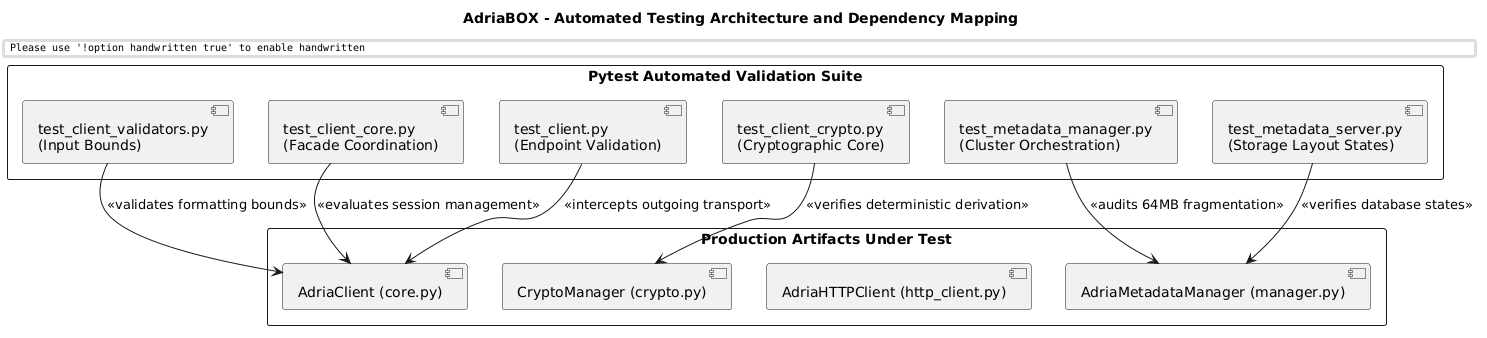

The diagram above was rendered by PlantUML. Its source (embedded in the PNG):
@startuml
skinparam handwritten false
skinparam monochrome true
skinparam packageStyle rect
skinparam defaultFontName "Arial"
skinparam shadownding false

title AdriaBOX - Automated Testing Architecture and Dependency Mapping

package "Pytest Automated Validation Suite" #White {
    [test_client.py\n(Endpoint Validation)] as T_Cli
    [test_client_core.py\n(Facade Coordination)] as T_Core
    [test_client_crypto.py\n(Cryptographic Core)] as T_Crypt
    [test_client_validators.py\n(Input Bounds)] as T_Val
    [test_metadata_manager.py\n(Cluster Orchestration)] as T_Mgr
    [test_metadata_server.py\n(Storage Layout States)] as T_Serv
}

package "Production Artifacts Under Test" #White {
    [AdriaClient (core.py)] as Prod_Core
    [CryptoManager (crypto.py)] as Prod_Crypt
    [AdriaHTTPClient (http_client.py)] as Prod_HTTP
    [AdriaMetadataManager (manager.py)] as Prod_Mgr
}

T_Cli --> Prod_Core : <<intercepts outgoing transport>>
T_Core --> Prod_Core : <<evaluates session management>>
T_Crypt --> Prod_Crypt : <<verifies deterministic derivation>>
T_Val --> Prod_Core : <<validates formatting bounds>>
T_Mgr --> Prod_Mgr : <<audits 64MB fragmentation>>
T_Serv --> Prod_Mgr : <<verifies database states>>
@enduml